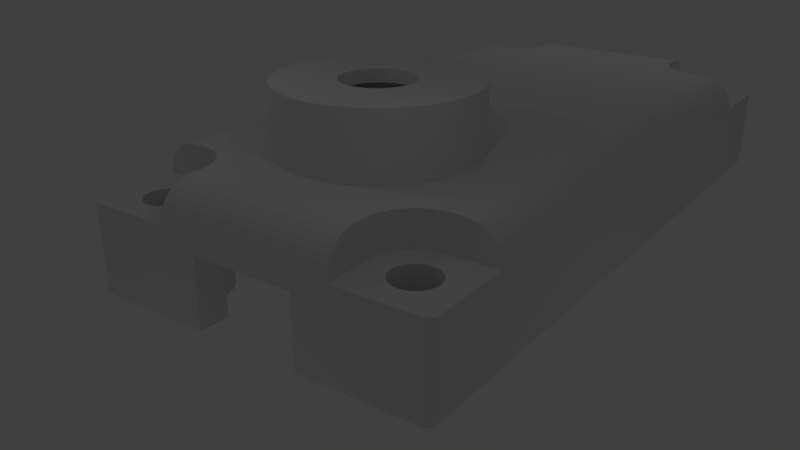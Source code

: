 # Source: Servo_Back_Plate_2.blend  (saved by Blender 2.78.0; exported with 4.5.12 LTS)
import bpy
from mathutils import Matrix  # noqa: F401  (used for matrix-valued properties, if any)

bpy.ops.wm.read_factory_settings(use_empty=True)
scene = bpy.context.scene
scene.name = 'Scene'

# ---- collections
col_collection_1 = bpy.data.collections.new('Collection 1'); scene.collection.children.link(col_collection_1)
col_collection_2 = bpy.data.collections.new('Collection 2'); scene.collection.children.link(col_collection_2)
col_collection_2.hide_render = True
col_collection_2.hide_viewport = True

# ---- world
world_world = bpy.data.worlds.new('World'); scene.world = world_world
world_world.color = (0.05088, 0.05088, 0.05088)
world_world.use_sun_shadow = False
world_world.sun_shadow_jitter_overblur = 0.0
world_world.cycles.sampling_method = 'MANUAL'

# ---- cameras
cam_camera_001 = bpy.data.cameras.new('Camera.001')
cam_camera_001.clip_end = 100.0
cam_camera_001.lens = 35.0
cam_camera_001.sensor_width = 32.0
cam_camera_001.sensor_height = 18.0
cam_camera_001.ortho_scale = 7.314
cam_camera_001.dof.focus_distance = 0.0
cam_camera_001.dof.aperture_fstop = 128.0
cam_camera = bpy.data.cameras.new('Camera')
cam_camera.clip_end = 100.0
cam_camera.lens = 35.0
cam_camera.sensor_width = 32.0
cam_camera.sensor_height = 18.0
cam_camera.ortho_scale = 7.314
cam_camera.dof.focus_distance = 0.0
cam_camera.dof.aperture_fstop = 128.0

# ---- lights
light_lamp_005 = bpy.data.lights.new('Lamp.005', 'POINT')
light_lamp_005.transmission_factor = 0.0
light_lamp_005.cutoff_distance = 30.0
light_lamp_005.energy = 100.0
light_lamp_005.shadow_buffer_clip_start = 1.001
light_lamp_005.shadow_soft_size = 0.1
light_lamp_005.shadow_maximum_resolution = 0.006
light_lamp_005.use_absolute_resolution = True
light_lamp_004 = bpy.data.lights.new('Lamp.004', 'POINT')
light_lamp_004.transmission_factor = 0.0
light_lamp_004.cutoff_distance = 30.0
light_lamp_004.energy = 100.0
light_lamp_004.shadow_buffer_clip_start = 1.001
light_lamp_004.shadow_soft_size = 0.1
light_lamp_004.shadow_maximum_resolution = 0.006
light_lamp_004.use_absolute_resolution = True
light_lamp_003 = bpy.data.lights.new('Lamp.003', 'POINT')
light_lamp_003.transmission_factor = 0.0
light_lamp_003.cutoff_distance = 30.0
light_lamp_003.energy = 100.0
light_lamp_003.shadow_buffer_clip_start = 1.001
light_lamp_003.shadow_soft_size = 0.1
light_lamp_003.shadow_maximum_resolution = 0.006
light_lamp_003.use_absolute_resolution = True
light_lamp_002 = bpy.data.lights.new('Lamp.002', 'POINT')
light_lamp_002.transmission_factor = 0.0
light_lamp_002.cutoff_distance = 30.0
light_lamp_002.energy = 100.0
light_lamp_002.shadow_buffer_clip_start = 1.001
light_lamp_002.shadow_soft_size = 0.1
light_lamp_002.shadow_maximum_resolution = 0.006
light_lamp_002.use_absolute_resolution = True
light_lamp_001 = bpy.data.lights.new('Lamp.001', 'POINT')
light_lamp_001.transmission_factor = 0.0
light_lamp_001.cutoff_distance = 30.0
light_lamp_001.energy = 100.0
light_lamp_001.shadow_buffer_clip_start = 1.001
light_lamp_001.shadow_soft_size = 0.1
light_lamp_001.shadow_maximum_resolution = 0.006
light_lamp_001.use_absolute_resolution = True
light_lamp = bpy.data.lights.new('Lamp', 'POINT')
light_lamp.transmission_factor = 0.0
light_lamp.cutoff_distance = 30.0
light_lamp.energy = 100.0
light_lamp.shadow_buffer_clip_start = 1.001
light_lamp.shadow_soft_size = 0.1
light_lamp.shadow_maximum_resolution = 0.006
light_lamp.use_absolute_resolution = True

# ---- meshes
me_tapa_servo = bpy.data.meshes.new('Tapa servo')
me_tapa_servo.from_pydata([(-14.72, 2.784e-15, 7.563), (-12.48, 3.867, 7.563), (-12.48, -3.867, 7.563), (-8.017, -3.867, 7.563), (-5.784, -8.963e-16, 7.563), (-8.017, 3.867, 7.563), (-8.229, -3.5, 5.205), (-12.27, -3.5, 5.205), (-14.29, 1.11e-15, 5.205), (-6.209, 2.22e-16, 5.205), (-8.229, 3.5, 5.205), (-12.27, 3.5, 5.205), (-14.29, 2.52e-15, 8.205), (-12.27, 3.5, 8.205), (-12.27, -3.5, 8.205), (-8.229, -3.5, 8.205), (-6.209, -8.112e-16, 8.205), (-8.229, 3.5, 8.205), (18.07, 6.412, 0.0), (18.36, 6.489, 0.0), (18.7, 4.707, 0.0), (18.63, 6.633, 0.0), (18.87, 1.546, 0.0), (18.7, 2.304, 0.0), (18.22, -4.617, 0.0), (18.03, -6.407, 0.0), (17.73, -4.605, 0.0), (17.73, 8.888, 0.0), (10.79, 8.965, 0.0), (10.0, 9.0, 0.0), (16.95, -6.837, 0.0), (16.78, -7.088, 0.0), (15.53, -7.098, 0.0), (-14.92, -6.986, 0.0), (-16.78, -7.088, 0.0), (-16.95, -6.837, 0.0), (8.427, -8.861, 0.0), (9.21, -8.965, 0.0), (-17.77, -8.893, 0.0), (11.57, 8.861, 0.0), (18.7, -4.707, 0.0), (19.0, -7.051, 0.0), (18.82, -6.806, 0.0), (18.59, -6.61, 0.0), (18.32, -6.474, 0.0), (14.96, -8.45, 0.0), (14.87, -8.019, 0.0), (16.69, -7.969, 0.0), (16.8, -8.249, 0.0), (16.98, -8.494, 0.0), (13.1, -8.45, 0.0), (-18.7, -4.707, 0.0), (-18.22, -4.616, 0.0), (-18.03, -6.407, 0.0), (-18.32, -6.474, 0.0), (-18.59, -6.61, 0.0), (-18.82, -6.806, 0.0), (-19.0, -7.051, 0.0), (18.07, -8.888, 0.0), (20.5, -9.75, 0.0), (20.46, -9.941, 0.0), (20.35, -10.1, 0.0), (20.19, -10.21, 0.0), (20.0, -10.25, 0.0), (17.77, -8.893, 0.0), (-20.0, 10.25, 0.0), (20.0, 10.25, 0.0), (18.03, 8.893, 0.0), (9.21, 8.965, 0.0), (-17.73, 8.888, 0.0), (-18.03, 8.893, 0.0), (-20.19, 10.21, 0.0), (-20.5, -9.75, 0.0), (-20.5, -3.0, 0.0), (-18.7, -3.0, 1.776e-15), (-19.11, -7.331, 0.0), (-19.15, -7.629, 0.0), (-19.12, -7.929, 0.0), (-19.02, -8.212, 0.0), (-18.85, -8.463, 0.0), (-18.63, -8.667, 0.0), (-18.36, -8.811, 0.0), (-18.07, -8.888, 0.0), (-20.0, -10.25, 0.0), (-20.19, -10.21, 0.0), (-20.35, -10.1, 0.0), (-20.46, -9.941, 0.0), (10.0, -9.0, 0.0), (-17.73, -6.412, 0.0), (-17.72, -4.605, 0.0), (-17.24, -4.673, 0.0), (-16.77, -4.819, 0.0), (-16.32, -5.039, 0.0), (-15.92, -5.326, 0.0), (-15.58, -5.675, 0.0), (-15.29, -6.074, 0.0), (-15.07, -6.515, 0.0), (-17.44, -6.489, 0.0), (-17.77, 6.407, 0.0), (-17.48, 6.474, 0.0), (-15.22, 6.188, 0.0), (-15.47, 5.808, 0.0), (-15.77, 5.469, 0.0), (-16.11, 5.177, 0.0), (-16.5, 4.94, 0.0), (-16.92, 4.763, 0.0), (-17.35, 4.649, 0.0), (-18.7, 4.707, 0.0), (-19.12, 7.371, 0.0), (-19.02, 7.088, 0.0), (-18.85, 6.837, 0.0), (-18.63, 6.633, 0.0), (-18.36, 6.489, 0.0), (-18.07, 6.412, 0.0), (-20.5, 9.75, 0.0), (-18.32, 8.826, 0.0), (-18.59, 8.69, 0.0), (-18.82, 8.494, 0.0), (-19.0, 8.249, 0.0), (-19.11, 7.969, 0.0), (-19.15, 7.671, 0.0), (-18.7, 3.0, 1.599e-14), (-20.5, 3.0, 0.0), (-20.46, 9.941, 0.0), (-20.35, 10.1, 0.0), (-16.98, -8.494, 0.0), (-16.8, -8.249, 0.0), (-14.96, -8.45, 0.0), (-4.3, -8.45, 0.0), (-2.5, -8.45, 0.0), (6.902, -8.45, 0.0), (7.655, -8.689, 0.0), (-17.21, -8.69, 0.0), (16.17, 6.554, 0.0), (15.53, 7.098, 0.0), (16.8, 7.051, 0.0), (16.98, 6.806, 0.0), (17.21, 6.61, 0.0), (17.48, 6.474, 0.0), (16.75, 5.954, 0.0), (18.36, -8.811, 0.0), (18.63, -8.667, 0.0), (18.85, -8.463, 0.0), (19.02, -8.212, 0.0), (19.12, -7.929, 0.0), (19.15, -7.629, 0.0), (19.11, -7.331, 0.0), (18.7, -2.304, 0.0), (18.87, -1.546, 0.0), (18.97, -0.7758, 0.0), (19.0, 0.0, 0.0), (18.97, 0.7758, 0.0), (18.85, 6.837, 0.0), (19.02, 7.088, 0.0), (19.12, 7.371, 0.0), (19.15, 7.671, 0.0), (20.5, 9.75, 0.0), (19.11, 7.969, 0.0), (19.0, 8.249, 0.0), (18.82, 8.494, 0.0), (18.59, 8.69, 0.0), (18.32, 8.826, 0.0), (20.19, 10.21, 0.0), (20.35, 10.1, 0.0), (20.46, 9.941, 0.0), (16.75, -5.954, 0.0), (17.27, -5.302, 0.0), (17.73, -6.412, 0.0), (17.73, 4.605, 0.0), (18.22, 4.617, 0.0), (17.27, 5.302, 0.0), (17.77, 6.407, 0.0), (-17.8, 4.602, 0.0), (-18.26, 4.621, 0.0), (17.17, -6.633, 0.0), (16.17, -6.554, 0.0), (17.44, -6.489, 0.0), (16.65, -7.671, 0.0), (14.85, -7.581, 0.0), (16.68, -7.371, 0.0), (10.79, -8.965, 0.0), (11.57, -8.861, 0.0), (17.48, -8.826, 0.0), (12.34, -8.689, 0.0), (17.21, -8.69, 0.0), (-16.68, 7.929, 0.0), (-16.78, 8.212, 0.0), (-14.87, 7.992, 0.0), (-16.95, 8.463, 0.0), (-14.96, 8.45, 0.0), (-17.17, 8.667, 0.0), (-4.3, 8.45, 0.0), (-16.8, 7.051, 0.0), (-16.69, 7.331, 0.0), (-14.91, 7.062, 0.0), (-16.65, 7.629, 0.0), (-14.85, 7.526, 0.0), (-17.21, 6.61, 0.0), (-16.98, 6.806, 0.0), (-15.03, 6.613, 0.0), (8.427, 8.861, 0.0), (7.655, 8.689, 0.0), (-17.44, 8.811, 0.0), (6.902, 8.45, 0.0), (-2.5, 8.45, 0.0), (-17.17, -6.633, 0.0), (-16.69, -7.969, 0.0), (-16.65, -7.671, 0.0), (-14.87, -7.966, 0.0), (-16.68, -7.371, 0.0), (-14.86, -7.473, 0.0), (-17.48, -8.826, 0.0), (17.17, 8.667, 0.0), (12.34, 8.689, 0.0), (17.44, 8.811, 0.0), (14.96, 8.45, 0.0), (13.1, 8.45, 0.0), (16.95, 8.463, 0.0), (16.68, 7.929, 0.0), (14.87, 8.019, 0.0), (16.78, 8.212, 0.0), (16.69, 7.331, 0.0), (14.85, 7.581, 0.0), (16.65, 7.629, 0.0), (15.0, -4.756, 4.0), (15.22, -4.163, 4.3), (15.4, -4.401, 4.0), (15.7, -3.842, 4.3), (15.85, -4.102, 4.0), (16.21, -3.586, 4.3), (16.33, -3.863, 4.0), (16.76, -3.401, 4.3), (16.84, -3.69, 4.0), (17.32, -3.288, 4.3), (17.36, -3.585, 4.0), (17.9, -3.25, 4.3), (17.9, -3.55, 4.0), (14.78, -4.544, 4.3), (14.64, -5.161, 4.0), (14.4, -4.978, 4.3), (14.34, -5.608, 4.0), (14.08, -5.459, 4.3), (14.11, -6.091, 4.0), (13.83, -5.976, 4.3), (13.94, -6.601, 4.0), (13.65, -6.523, 4.3), (13.83, -7.128, 4.0), (13.54, -7.089, 4.3), (13.8, -7.664, 4.0), (13.5, -7.665, 4.3), (17.9, -4.312, 3.238), (17.9, -4.35, 3.2), (17.88, -4.35, 3.2), (17.88, 4.35, 3.2), (17.9, 4.35, 3.2), (17.9, 4.312, 3.238), (17.31, 3.289, 4.3), (16.74, 3.407, 4.3), (16.84, 3.69, 4.0), (16.18, 3.6, 4.3), (16.33, 3.863, 4.0), (15.66, 3.866, 4.3), (15.85, 4.102, 4.0), (15.17, 4.199, 4.3), (15.4, 4.401, 4.0), (14.73, 4.594, 4.3), (15.0, 4.756, 4.0), (14.35, 5.044, 4.3), (14.64, 5.161, 4.0), (14.34, 5.608, 4.0), (13.8, 6.042, 4.3), (13.63, 6.569, 4.3), (13.94, 6.601, 4.0), (14.11, 6.091, 4.0), (13.83, 7.128, 4.0), (14.04, 5.541, 4.3), (17.36, 3.585, 4.0), (17.9, 3.55, 4.0), (17.9, 3.25, 4.3), (13.53, 7.112, 4.3), (13.5, 7.665, 4.3), (13.8, 7.664, 4.0), (13.5, -8.45, 4.3), (13.8, -8.158, 4.0), (14.6, -8.45, 3.2), (14.2, -7.958, 3.597), (14.6, -7.736, 3.2), (18.7, -4.35, 3.2), (18.7, -4.707, 3.2), (18.22, -4.617, 3.2), (17.73, -4.605, 3.2), (14.85, -7.581, 3.2), (14.87, -8.019, 3.2), (14.96, -8.45, 3.2), (18.1, 3.933, 3.617), (18.7, 4.35, 3.2), (18.7, 3.25, 4.3), (18.27, 3.55, 4.0), (18.7, -3.25, 4.3), (18.27, -3.55, 4.0), (18.1, -3.933, 3.617), (14.6, 7.736, 3.2), (14.2, 7.958, 3.597), (14.6, 8.45, 3.2), (13.8, 8.158, 4.0), (13.5, 8.45, 4.3), (14.85, 7.581, 3.2), (14.87, 8.019, 3.2), (14.96, 8.45, 3.2), (18.7, 4.707, 3.2), (18.22, 4.617, 3.2), (17.73, 4.605, 3.2), (13.5, -8.45, 5.0), (13.1, -8.45, 4.0), (10.0, -8.45, 4.0), (6.902, -8.45, 4.0), (-2.132e-14, -8.45, 5.0), (-2.5, -8.45, 5.0), (18.7, -3.25, 5.0), (18.7, -2.304, 4.0), (18.7, 2.304, 4.0), (18.7, 3.25, 5.0), (13.5, 8.45, 5.0), (13.1, 8.45, 4.0), (0.0, 8.45, 5.0), (-2.5, 8.45, 5.0), (6.902, 8.45, 4.0), (10.0, 8.45, 4.0), (17.91, -4.288, 4.0), (14.53, -7.779, 4.0), (15.22, -7.334, 4.0), (15.86, -6.829, 4.0), (16.46, -6.266, 4.0), (17.0, -5.652, 4.0), (17.49, -4.991, 4.0), (10.0, -9.0, 4.0), (9.21, -8.965, 4.0), (8.427, -8.861, 4.0), (7.655, -8.689, 4.0), (10.79, -8.965, 4.0), (11.57, -8.861, 4.0), (12.34, -8.689, 4.0), (18.87, -1.546, 4.0), (18.97, -0.7758, 4.0), (19.0, 0.0, 4.0), (17.91, 4.288, 4.0), (17.0, 5.652, 4.0), (16.46, 6.266, 4.0), (15.86, 6.829, 4.0), (15.22, 7.334, 4.0), (14.53, 7.779, 4.0), (17.49, 4.991, 4.0), (18.97, 0.7758, 4.0), (18.87, 1.546, 4.0), (10.0, 9.0, 4.0), (10.79, 8.965, 4.0), (11.57, 8.861, 4.0), (12.34, 8.689, 4.0), (9.21, 8.965, 4.0), (8.427, 8.861, 4.0), (7.655, 8.689, 4.0), (-14.46, -3.535, 10.69), (-14.02, -4.001, 10.69), (-13.53, -4.412, 10.69), (-13.0, -4.763, 10.69), (-12.43, -5.05, 10.69), (-11.83, -5.269, 10.69), (-14.85, -3.022, 10.69), (-11.21, -5.416, 10.69), (-10.57, -5.491, 10.69), (-9.93, -5.491, 10.69), (-9.295, -5.416, 10.69), (-8.673, -5.269, 10.69), (-8.072, -5.05, 10.69), (-7.5, -4.763, 10.69), (-6.966, -4.412, 10.69), (-6.476, -4.001, 10.69), (-6.037, -3.535, 10.69), (-5.655, -3.022, 10.69), (-5.335, -2.468, 10.69), (-5.082, -1.881, 10.69), (-4.898, -1.268, 10.69), (-4.787, -0.6385, 10.69), (-4.75, 0.0, 10.69), (-14.46, 3.535, 10.69), (-14.85, 3.022, 10.69), (-11.83, 5.269, 10.69), (-12.43, 5.05, 10.69), (-13.0, 4.763, 10.69), (-13.53, 4.412, 10.69), (-14.02, 4.001, 10.69), (-8.072, 5.05, 10.69), (-8.673, 5.269, 10.69), (-9.295, 5.416, 10.69), (-9.93, 5.491, 10.69), (-10.57, 5.491, 10.69), (-11.21, 5.416, 10.69), (-5.655, 3.022, 10.69), (-6.037, 3.535, 10.69), (-6.476, 4.001, 10.69), (-6.966, 4.412, 10.69), (-7.5, 4.763, 10.69), (-15.16, 2.468, 10.69), (-15.42, 1.881, 10.69), (-15.6, 1.268, 10.69), (-15.71, 0.6385, 10.69), (-15.75, 3.116e-15, 10.69), (-15.71, -0.6385, 10.69), (-15.6, -1.268, 10.69), (-15.42, -1.881, 10.69), (-15.16, -2.468, 10.69), (-4.787, 0.6385, 10.69), (-4.898, 1.268, 10.69), (-5.082, 1.881, 10.69), (-5.335, 2.468, 10.69), (-12.43, 5.05, 7.0), (-17.12, 5.171, 7.0), (-17.5, 5.08, 7.0), (17.9, -5.05, 7.0), (18.5, -5.05, 7.0), (-7.5, -4.763, 7.0), (-8.072, -5.05, 7.0), (-8.673, -5.269, 7.0), (17.45, -5.09, 7.0), (-17.9, -5.05, 7.0), (-17.45, -5.09, 7.0), (-11.83, -5.269, 7.0), (-12.43, -5.05, 7.0), (-13.0, -4.763, 7.0), (-18.5, -5.05, 7.0), (-17.9, 5.05, 7.0), (-18.5, 5.05, 7.0), (-13.0, 4.763, 7.0), (-10.57, -5.491, 7.0), (-11.21, -5.416, 7.0), (-16.6, -5.4, 7.0), (-16.23, -5.661, 7.0), (-15.91, -5.982, 7.0), (-15.65, -6.355, 7.0), (-15.45, -6.767, 7.0), (-15.34, -7.206, 7.0), (-15.3, -7.659, 7.0), (-15.3, -8.25, 7.0), (15.3, -8.25, 7.0), (-9.93, -5.491, 7.0), (15.3, -7.659, 7.0), (15.34, -7.206, 7.0), (15.45, -6.767, 7.0), (15.65, -6.355, 7.0), (15.91, -5.982, 7.0), (16.23, -5.661, 7.0), (16.6, -5.4, 7.0), (-9.295, -5.416, 7.0), (-10.57, 5.491, 7.0), (-9.93, 5.491, 7.0), (15.3, 8.25, 7.0), (-15.3, 8.25, 7.0), (-15.3, 7.659, 7.0), (-15.34, 7.224, 7.0), (-15.44, 6.802, 7.0), (-15.62, 6.403, 7.0), (-15.83, 6.07, 7.0), (-16.1, 5.774, 7.0), (-16.41, 5.522, 7.0), (-16.75, 5.319, 7.0), (-11.21, 5.416, 7.0), (-9.295, 5.416, 7.0), (16.75, 5.319, 7.0), (16.41, 5.522, 7.0), (16.1, 5.774, 7.0), (15.83, 6.07, 7.0), (15.62, 6.403, 7.0), (15.44, 6.802, 7.0), (15.34, 7.224, 7.0), (15.3, 7.659, 7.0), (-13.53, -4.412, 7.0), (-14.02, -4.001, 7.0), (-14.46, -3.535, 7.0), (-14.85, -3.022, 7.0), (-15.16, -2.468, 7.0), (-15.42, -1.881, 7.0), (-15.6, -1.268, 7.0), (-15.71, -0.6385, 7.0), (-15.75, 3.116e-15, 7.0), (-15.71, 0.6385, 7.0), (-15.6, 1.268, 7.0), (-15.42, 1.881, 7.0), (-15.16, 2.468, 7.0), (-14.85, 3.022, 7.0), (-14.46, 3.535, 7.0), (-14.02, 4.001, 7.0), (-13.53, 4.412, 7.0), (18.5, 5.05, 7.0), (17.9, 5.05, 7.0), (-7.5, 4.763, 7.0), (-6.966, 4.412, 7.0), (-6.476, 4.001, 7.0), (-6.037, 3.535, 7.0), (-5.655, 3.022, 7.0), (-5.335, 2.468, 7.0), (-5.082, 1.881, 7.0), (-4.898, 1.268, 7.0), (-4.787, 0.6385, 7.0), (-4.75, 0.0, 7.0), (-4.787, -0.6385, 7.0), (-4.898, -1.268, 7.0), (-5.082, -1.881, 7.0), (-5.335, -2.468, 7.0), (-5.655, -3.022, 7.0), (-6.037, -3.535, 7.0), (-6.476, -4.001, 7.0), (-6.966, -4.412, 7.0), (-8.072, 5.05, 7.0), (17.5, 5.08, 7.0), (17.12, 5.171, 7.0), (-11.83, 5.269, 7.0), (-17.01, -5.207, 7.0), (-8.673, 5.269, 7.0), (17.01, -5.207, 7.0), (-2.5, 8.25, 5.2), (-2.5, -8.25, 5.2), (-2.5, 8.423, 5.1), (-2.5, 8.35, 5.173), (-2.5, -8.423, 5.1), (-2.5, -8.35, 5.173), (-4.3, -8.25, 5.2), (-4.3, 8.25, 5.2), (-4.3, -8.45, 5.0), (-4.3, -8.423, 5.1), (-4.3, -8.35, 5.173), (-4.3, 8.45, 5.0), (-4.3, 8.423, 5.1), (-4.3, 8.35, 5.173), (13.5, -8.423, 5.1), (13.5, -8.35, 5.173), (13.5, -8.25, 5.2), (-13.5, -8.25, 5.2), (-13.5, -8.35, 5.173), (-13.5, -8.423, 5.1), (-13.5, -8.45, 5.0), (13.5, 8.25, 5.2), (13.5, 8.35, 5.173), (13.5, 8.423, 5.1), (-13.5, 8.35, 5.173), (-13.5, 8.25, 5.2), (-13.5, 8.423, 5.1), (-13.5, 8.45, 5.0), (13.5, 7.665, 5.2), (13.5, -7.665, 5.2), (15.22, -4.163, 5.2), (15.66, 3.866, 5.2), (15.7, -3.842, 5.2), (16.18, 3.6, 5.2), (16.21, -3.586, 5.2), (16.74, 3.407, 5.2), (16.76, -3.401, 5.2), (17.31, 3.289, 5.2), (17.32, -3.288, 5.2), (17.9, 3.25, 5.2), (17.9, -3.25, 5.2), (18.5, 3.25, 5.2), (18.5, -3.25, 5.2), (15.17, 4.199, 5.2), (14.78, -4.544, 5.2), (14.73, 4.594, 5.2), (14.4, -4.978, 5.2), (14.35, 5.044, 5.2), (14.08, -5.459, 5.2), (14.04, 5.541, 5.2), (13.83, -5.976, 5.2), (13.8, 6.042, 5.2), (13.65, -6.523, 5.2), (13.63, 6.569, 5.2), (13.54, -7.089, 5.2), (13.53, 7.112, 5.2), (-13.5, -7.665, 5.2), (-13.5, 7.665, 5.2), (-14.78, -4.544, 5.2), (-14.35, 5.044, 5.2), (-14.4, -4.978, 5.2), (-14.04, 5.541, 5.2), (-14.08, -5.459, 5.2), (-13.8, 6.042, 5.2), (-13.83, -5.976, 5.2), (-13.63, 6.569, 5.2), (-13.65, -6.523, 5.2), (-13.53, 7.112, 5.2), (-13.54, -7.089, 5.2), (-14.73, 4.594, 5.2), (-15.22, -4.163, 5.2), (-15.17, 4.199, 5.2), (-15.7, -3.842, 5.2), (-15.66, 3.866, 5.2), (-16.21, -3.586, 5.2), (-16.18, 3.6, 5.2), (-16.76, -3.401, 5.2), (-16.74, 3.407, 5.2), (-17.32, -3.288, 5.2), (-17.31, 3.289, 5.2), (-17.9, -3.25, 5.2), (-17.9, 3.25, 5.2), (-18.5, -3.25, 5.2), (-18.5, 3.25, 5.2), (-14.96, -8.45, 3.2), (-14.6, -8.45, 3.2), (-13.5, -8.45, 4.3), (-13.5, 8.45, 4.3), (-14.6, 8.45, 3.2), (-14.96, 8.45, 3.2), (-20.5, 3.0, 4.0), (-20.5, 5.05, 5.0), (-20.5, -5.05, 5.0), (-20.5, -3.0, 4.0), (-20.5, -7.65, 5.0), (-20.5, -9.75, 5.0), (-20.5, 7.65, 5.0), (-20.5, 9.75, 5.0), (-18.7, -3.0, 4.0), (-18.7, -3.25, 5.0), (-18.7, -3.25, 4.3), (-18.7, -4.35, 3.2), (-18.7, -4.707, 3.2), (-18.7, 4.35, 3.2), (-18.7, 3.25, 4.3), (-18.7, 3.25, 5.0), (-18.7, 3.0, 4.0), (-18.7, 4.707, 3.2), (-14.87, -7.966, 3.2), (-14.63, -7.191, 3.2), (-14.6, -7.662, 3.2), (-14.73, -6.729, 3.2), (-14.86, -7.473, 3.2), (-14.89, -6.287, 3.2), (-14.92, -6.986, 3.2), (-15.12, -5.872, 3.2), (-15.07, -6.515, 3.2), (-15.4, -5.494, 3.2), (-15.29, -6.074, 3.2), (-15.73, -5.16, 3.2), (-15.58, -5.675, 3.2), (-16.11, -4.876, 3.2), (-15.92, -5.326, 3.2), (-16.53, -4.65, 3.2), (-16.32, -5.039, 3.2), (-16.97, -4.484, 3.2), (-16.77, -4.819, 3.2), (-17.43, -4.384, 3.2), (-17.24, -4.673, 3.2), (-17.9, -4.35, 3.2), (-17.72, -4.605, 3.2), (-18.22, -4.616, 3.2), (-13.5, -7.665, 4.3), (-13.54, -7.089, 4.3), (-13.65, -6.523, 4.3), (-13.83, -5.976, 4.3), (-14.08, -5.459, 4.3), (-14.4, -4.978, 4.3), (-14.78, -4.544, 4.3), (-15.22, -4.163, 4.3), (-15.7, -3.842, 4.3), (-16.21, -3.586, 4.3), (-16.76, -3.401, 4.3), (-17.32, -3.288, 4.3), (-17.9, -3.25, 4.3), (-18.67, -3.25, 5.1), (-18.6, -3.25, 5.173), (-17.4, 4.389, 3.2), (-17.31, 3.289, 4.3), (-17.9, 4.35, 3.2), (-17.9, 3.25, 4.3), (-14.35, 5.044, 4.3), (-14.73, 4.594, 4.3), (-15.28, 5.645, 3.2), (-15.17, 4.199, 4.3), (-15.61, 5.269, 3.2), (-15.66, 3.866, 4.3), (-16.0, 4.949, 3.2), (-16.18, 3.6, 4.3), (-16.44, 4.691, 3.2), (-16.74, 3.407, 4.3), (-16.91, 4.503, 3.2), (-15.0, 6.068, 3.2), (-14.83, 6.444, 3.2), (-13.8, 6.042, 4.3), (-14.04, 5.541, 4.3), (-14.7, 6.839, 3.2), (-13.63, 6.569, 4.3), (-14.62, 7.247, 3.2), (-13.53, 7.112, 4.3), (-14.6, 7.662, 3.2), (-13.5, 7.665, 4.3), (-14.87, 7.992, 3.2), (-14.85, 7.526, 3.2), (-15.77, 5.469, 3.2), (-16.11, 5.177, 3.2), (-15.47, 5.808, 3.2), (-15.22, 6.188, 3.2), (-15.03, 6.613, 3.2), (-14.91, 7.062, 3.2), (-16.5, 4.94, 3.2), (-16.92, 4.763, 3.2), (-17.35, 4.649, 3.2), (-17.8, 4.602, 3.2), (-18.26, 4.621, 3.2), (-18.6, 3.25, 5.173), (-18.67, 3.25, 5.1), (18.67, -3.25, 5.1), (18.6, -3.25, 5.173), (18.67, 3.25, 5.1), (18.6, 3.25, 5.173), (20.5, 9.75, 5.0), (20.46, 9.941, 5.0), (20.35, 10.1, 5.0), (20.19, 10.21, 5.0), (20.0, 10.25, 5.0), (15.3, 10.25, 5.0), (15.3, 10.21, 5.39), (15.3, 10.1, 5.765), (15.3, 9.913, 6.111), (15.3, 9.664, 6.414), (15.3, 9.361, 6.663), (15.3, 9.015, 6.848), (15.3, 8.64, 6.962), (15.3, 7.659, 5.0), (15.3, -8.64, 6.962), (15.3, -9.015, 6.848), (15.3, -9.361, 6.663), (15.3, -9.664, 6.414), (15.3, -9.913, 6.111), (15.3, -10.1, 5.765), (15.3, -10.21, 5.39), (15.3, -10.25, 5.0), (15.3, -7.659, 5.0), (-20.46, 9.941, 5.0), (-20.35, 10.1, 5.0), (-20.19, 10.21, 5.0), (-20.0, 10.25, 5.0), (-15.3, 10.25, 5.0), (-15.3, 7.659, 5.0), (-15.3, 8.64, 6.962), (-15.3, 9.015, 6.848), (-15.3, 9.361, 6.663), (-15.3, 9.664, 6.414), (-15.3, 9.913, 6.111), (-15.3, 10.1, 5.765), (-15.3, 10.21, 5.39), (-15.3, -7.659, 5.0), (-15.3, -10.25, 5.0), (-15.3, -10.21, 5.39), (-15.3, -10.1, 5.765), (-15.3, -9.913, 6.111), (-15.3, -9.664, 6.414), (-15.3, -9.361, 6.663), (-15.3, -9.015, 6.848), (-15.3, -8.64, 6.962), (20.0, -10.25, 5.0), (17.9, -10.25, 5.0), (2.132e-14, -10.25, 5.0), (-17.9, -10.25, 5.0), (-20.0, -10.25, 5.0), (0.0, 10.25, 5.0), (-17.9, 10.25, 5.0), (17.9, 10.25, 5.0), (20.5, 7.65, 5.0), (20.5, 5.05, 5.0), (20.5, -5.05, 5.0), (20.5, -7.65, 5.0), (20.5, -9.75, 5.0), (19.15, 7.671, 5.0), (19.12, 7.371, 5.0), (19.02, 7.088, 5.0), (18.85, 6.837, 5.0), (18.63, 6.633, 5.0), (17.77, 6.407, 5.0), (15.62, 6.403, 5.0), (15.83, 6.07, 5.0), (16.1, 5.774, 5.0), (16.41, 5.522, 5.0), (16.75, 5.319, 5.0), (17.12, 5.171, 5.0), (17.5, 5.08, 5.0), (17.9, 5.05, 5.0), (18.07, 6.412, 5.0), (15.44, 6.802, 5.0), (17.48, 6.474, 5.0), (17.21, 6.61, 5.0), (16.98, 6.806, 5.0), (16.8, 7.051, 5.0), (15.34, 7.224, 5.0), (16.65, 7.629, 5.0), (16.68, 7.929, 5.0), (16.78, 8.212, 5.0), (16.95, 8.463, 5.0), (17.17, 8.667, 5.0), (17.44, 8.811, 5.0), (17.73, 8.888, 5.0), (18.03, 8.893, 5.0), (18.36, 6.489, 5.0), (18.32, 8.826, 5.0), (18.59, 8.69, 5.0), (18.82, 8.494, 5.0), (19.0, 8.249, 5.0), (19.11, 7.969, 5.0), (16.69, 7.331, 5.0), (20.19, -10.21, 5.0), (20.35, -10.1, 5.0), (20.46, -9.941, 5.0), (19.15, -7.629, 5.0), (19.12, -7.929, 5.0), (19.02, -8.212, 5.0), (18.85, -8.463, 5.0), (18.63, -8.667, 5.0), (18.07, -8.888, 5.0), (17.77, -8.893, 5.0), (17.48, -8.826, 5.0), (17.21, -8.69, 5.0), (16.98, -8.494, 5.0), (16.8, -8.249, 5.0), (16.69, -7.969, 5.0), (16.65, -7.671, 5.0), (16.68, -7.371, 5.0), (15.34, -7.206, 5.0), (17.9, -5.05, 5.0), (17.45, -5.09, 5.0), (17.01, -5.207, 5.0), (16.6, -5.4, 5.0), (16.23, -5.661, 5.0), (15.91, -5.982, 5.0), (15.65, -6.355, 5.0), (17.73, -6.412, 5.0), (18.03, -6.407, 5.0), (15.45, -6.767, 5.0), (16.95, -6.837, 5.0), (17.17, -6.633, 5.0), (17.44, -6.489, 5.0), (18.36, -8.811, 5.0), (18.32, -6.474, 5.0), (18.59, -6.61, 5.0), (18.82, -6.806, 5.0), (19.0, -7.051, 5.0), (19.11, -7.331, 5.0), (16.78, -7.088, 5.0), (18.89, 5.05, 6.962), (19.27, 5.05, 6.848), (19.61, 5.05, 6.663), (19.91, 5.05, 6.414), (20.16, 5.05, 6.111), (20.35, 5.05, 5.765), (20.46, 5.05, 5.39), (20.46, -5.05, 5.39), (20.35, -5.05, 5.765), (20.16, -5.05, 6.111), (19.91, -5.05, 6.414), (19.61, -5.05, 6.663), (19.27, -5.05, 6.848), (18.89, -5.05, 6.962), (-17.21, 6.61, 5.0), (-17.48, 6.474, 5.0), (-15.44, 6.802, 5.0), (-17.9, 5.05, 5.0), (-17.77, 6.407, 5.0), (-18.07, 6.412, 5.0), (-18.36, 6.489, 5.0), (-18.63, 6.633, 5.0), (-18.85, 6.837, 5.0), (-19.02, 7.088, 5.0), (-19.12, 7.371, 5.0), (-19.15, 7.671, 5.0), (-19.11, 7.969, 5.0), (-19.0, 8.249, 5.0), (-18.82, 8.494, 5.0), (-18.59, 8.69, 5.0), (-18.32, 8.826, 5.0), (-18.03, 8.893, 5.0), (-17.5, 5.08, 5.0), (-17.12, 5.171, 5.0), (-16.75, 5.319, 5.0), (-16.41, 5.522, 5.0), (-16.1, 5.774, 5.0), (-15.83, 6.07, 5.0), (-15.62, 6.403, 5.0), (-17.73, 8.888, 5.0), (-17.44, 8.811, 5.0), (-17.17, 8.667, 5.0), (-16.95, 8.463, 5.0), (-16.78, 8.212, 5.0), (-16.68, 7.929, 5.0), (-16.65, 7.629, 5.0), (-16.98, 6.806, 5.0), (-15.34, 7.224, 5.0), (-16.8, 7.051, 5.0), (-16.69, 7.331, 5.0), (-20.46, -9.941, 5.0), (-20.35, -10.1, 5.0), (-20.19, -10.21, 5.0), (-18.07, -8.888, 5.0), (-18.36, -8.811, 5.0), (-18.63, -8.667, 5.0), (-18.85, -8.463, 5.0), (-19.02, -8.212, 5.0), (-19.12, -7.929, 5.0), (-19.15, -7.629, 5.0), (-19.11, -7.331, 5.0), (-19.0, -7.051, 5.0), (-18.82, -6.806, 5.0), (-18.59, -6.61, 5.0), (-18.32, -6.474, 5.0), (-18.03, -6.407, 5.0), (-17.9, -5.05, 5.0), (-15.34, -7.206, 5.0), (-16.68, -7.371, 5.0), (-16.65, -7.671, 5.0), (-16.69, -7.969, 5.0), (-16.8, -8.249, 5.0), (-16.98, -8.494, 5.0), (-17.21, -8.69, 5.0), (-17.48, -8.826, 5.0), (-17.77, -8.893, 5.0), (-17.73, -6.412, 5.0), (-15.65, -6.355, 5.0), (-15.91, -5.982, 5.0), (-16.23, -5.661, 5.0), (-16.6, -5.4, 5.0), (-17.01, -5.207, 5.0), (-17.45, -5.09, 5.0), (-17.44, -6.489, 5.0), (-17.17, -6.633, 5.0), (-16.95, -6.837, 5.0), (-15.45, -6.767, 5.0), (-16.78, -7.088, 5.0), (-18.89, -5.05, 6.962), (-19.27, -5.05, 6.848), (-19.61, -5.05, 6.663), (-19.91, -5.05, 6.414), (-20.16, -5.05, 6.111), (-20.35, -5.05, 5.765), (-20.46, -5.05, 5.39), (-20.46, 5.05, 5.39), (-20.35, 5.05, 5.765), (-20.16, 5.05, 6.111), (-19.91, 5.05, 6.414), (-19.61, 5.05, 6.663), (-19.27, 5.05, 6.848), (-18.89, 5.05, 6.962), (-8.017, -3.867, 5.202), (-12.48, -3.867, 5.202), (-14.72, 1.227e-15, 5.202), (-5.784, 2.454e-16, 5.202), (-8.017, 3.867, 5.202), (-12.48, 3.867, 5.202), (-14.72, 2.784e-15, 9.953), (-12.48, 3.867, 9.953), (-12.48, -3.867, 9.953), (-8.017, -3.867, 9.953), (-5.784, -8.963e-16, 9.953), (-8.017, 3.867, 9.953), (-14.2, 0.893, 5.2), (-14.38, 0.5872, 5.2), (-14.72, 1.674e-15, 5.2), (-14.57, 0.2541, 5.2), (-12.48, 3.867, 5.2), (-13.5, 2.106, 5.2), (-13.51, 2.082, 5.2), (-13.53, 2.047, 5.2), (-13.58, 1.974, 5.2), (-13.64, 1.864, 5.2), (-13.71, 1.741, 5.2), (-13.81, 1.561, 5.2), (-13.92, 1.382, 5.2), (-14.06, 1.141, 5.2), (-12.48, -3.867, 5.2), (-13.5, -2.106, 5.2), (-13.52, -2.065, 5.2), (-13.53, -2.045, 5.2), (-13.61, -1.918, 5.2), (-13.64, -1.859, 5.2), (-13.76, -1.65, 5.2), (-13.82, -1.55, 5.2), (-13.98, -1.27, 5.2), (-14.07, -1.124, 5.2), (-14.26, -0.7916, 5.2), (-14.38, -0.5773, 5.2), (-14.59, -0.2176, 5.2), (-11.3, 3.867, 5.2), (-8.017, -3.867, 5.2), (-11.06, 3.867, 5.2), (-8.017, 3.867, 5.2), (-5.784, -8.244e-17, 5.2), (-7.426, -2.843, 5.2), (-7.369, -2.745, 5.2), (-8.548, -1.104, 10.69), (-8.548, -1.104, 9.953), (-8.548, -1.104, 8.205), (-10.25, 2.085, 10.69), (-10.25, 2.085, 9.953), (-10.25, 2.085, 8.205), (-10.65, 2.045, 10.69), (-10.65, 2.045, 9.953), (-10.65, 2.045, 8.205), (-10.86, 1.984, 8.205), (-11.04, 1.929, 10.69), (-11.04, 1.929, 9.953), (-11.04, 1.929, 8.205), (-12.15, -0.7499, 10.69), (-12.15, -0.7499, 9.953), (-12.15, -0.7499, 8.205), (-11.96, -1.104, 10.69), (-11.96, -1.104, 9.953), (-11.96, -1.104, 8.205), (-12.26, -0.3653, 10.69), (-12.26, -0.3653, 9.953), (-12.26, -0.3653, 8.205), (-11.7, -1.415, 10.69), (-11.7, -1.415, 9.953), (-11.7, -1.415, 8.205), (-10.65, -1.976, 10.69), (-10.65, -1.976, 9.953), (-10.65, -1.976, 8.205), (-10.25, -2.015, 10.69), (-10.25, -2.015, 9.953), (-10.25, -2.015, 8.205), (-11.04, -1.859, 10.69), (-11.04, -1.859, 9.953), (-11.04, -1.859, 8.205), (-8.242, 0.4346, 10.69), (-8.242, 0.4346, 9.953), (-8.242, 0.4346, 8.205), (-9.114, 1.739, 10.69), (-9.114, 1.739, 9.953), (-9.114, 1.739, 8.205), (-8.203, 0.03464, 10.69), (-8.203, 0.03464, 9.953), (-8.203, 0.03464, 8.205), (-8.359, 0.8191, 10.69), (-8.359, 0.8191, 9.953), (-8.359, 0.8191, 8.205), (-9.853, -1.976, 10.69), (-9.853, -1.976, 9.953), (-9.853, -1.976, 8.205), (-11.7, 1.484, 10.69), (-11.7, 1.484, 9.953), (-11.7, 1.484, 8.205), (-11.66, 1.52, 8.205), (-11.39, 1.739, 10.69), (-11.39, 1.739, 9.953), (-11.39, 1.739, 8.205), (-11.96, 1.174, 10.69), (-11.96, 1.174, 9.953), (-11.96, 1.174, 8.205), (-8.242, -0.3653, 10.69), (-8.242, -0.3653, 9.953), (-8.242, -0.3653, 8.205), (-9.114, -1.67, 10.69), (-9.114, -1.67, 9.953), (-9.114, -1.67, 8.205), (-8.803, -1.415, 10.69), (-8.803, -1.415, 9.953), (-8.803, -1.415, 8.205), (-8.359, -0.7499, 10.69), (-8.359, -0.7499, 9.953), (-8.359, -0.7499, 8.205), (-12.3, 0.03464, 10.69), (-12.3, 0.03464, 9.953), (-12.3, 0.03464, 8.205), (-11.39, -1.67, 10.69), (-11.39, -1.67, 9.953), (-11.39, -1.67, 8.205), (-12.26, 0.4346, 10.69), (-12.26, 0.4346, 9.953), (-12.26, 0.4346, 8.205), (-8.803, 1.484, 10.69), (-8.803, 1.484, 9.953), (-8.803, 1.484, 8.205), (-9.468, -1.859, 10.69), (-9.468, -1.859, 9.953), (-9.468, -1.859, 8.205), (-8.548, 1.174, 10.69), (-8.548, 1.174, 9.953), (-8.548, 1.174, 8.205), (-12.15, 0.8191, 10.69), (-12.15, 0.8191, 9.953), (-12.15, 0.8191, 8.205), (-9.468, 1.929, 10.69), (-9.468, 1.929, 9.953), (-9.468, 1.929, 8.205), (-9.853, 2.045, 10.69), (-9.853, 2.045, 9.953), (-9.853, 2.045, 8.205)], [], [(7, 8, 12, 14), (6, 7, 14, 15), (16, 14, 12, 1042, 1041, 1048, 1081, 1069, 1063, 1011, 1005, 1008, 1014, 1066, 1023, 1017, 1020, 1038, 1075, 1054, 1057, 992, 1060, 1051, 1032, 1026, 1035, 1078, 1072, 1029, 1084, 1087, 995, 998, 999, 17), (10, 9, 16, 17), (11, 10, 17, 13), (8, 11, 13, 12), (13, 17, 999, 1002, 1045, 1042, 12), (14, 16, 15), (9, 6, 15, 16), (18, 19, 20), (19, 21, 20), (22, 23, 20), (24, 25, 26), (27, 28, 29), (30, 31, 32), (33, 34, 35), (36, 37, 38), (27, 39, 28), (40, 41, 42), (40, 42, 43), (40, 43, 44), (40, 44, 25), (40, 25, 24), (45, 46, 47), (45, 47, 48), (45, 48, 49), (45, 49, 50), (51, 52, 53), (51, 53, 54), (51, 54, 55), (51, 55, 56), (51, 56, 57), (58, 59, 60), (58, 60, 61), (58, 61, 62), (58, 62, 63), (58, 63, 64), (65, 66, 67), (65, 67, 27), (65, 27, 29), (65, 29, 68), (65, 68, 69), (65, 69, 70), (65, 70, 71), (72, 73, 74), (72, 74, 51), (72, 51, 57), (72, 57, 75), (72, 75, 76), (72, 76, 77), (72, 77, 78), (72, 78, 79), (72, 79, 80), (72, 80, 81), (72, 81, 82), (72, 82, 83), (72, 83, 84), (72, 84, 85), (72, 85, 86), (83, 82, 38), (83, 38, 37), (83, 37, 87), (83, 87, 64), (83, 64, 63), (88, 53, 52), (88, 52, 89), (88, 89, 90), (88, 90, 91), (88, 91, 92), (88, 92, 93), (88, 93, 94), (88, 94, 95), (88, 95, 96), (88, 96, 97), (98, 99, 100), (98, 100, 101), (98, 101, 102), (98, 102, 103), (98, 103, 104), (98, 104, 105), (98, 105, 106), (107, 108, 109), (107, 109, 110), (107, 110, 111), (107, 111, 112), (107, 112, 113), (114, 70, 115), (114, 115, 116), (114, 116, 117), (114, 117, 118), (114, 118, 119), (114, 119, 120), (114, 120, 108), (114, 108, 107), (114, 107, 121), (114, 121, 122), (70, 114, 123), (70, 123, 124), (70, 124, 71), (125, 126, 127), (125, 127, 128), (125, 128, 129), (125, 129, 130), (125, 130, 131), (125, 131, 132), (133, 134, 135), (133, 135, 136), (133, 136, 137), (133, 137, 138), (133, 138, 139), (59, 58, 140), (59, 140, 141), (59, 141, 142), (59, 142, 143), (59, 143, 144), (59, 144, 145), (59, 145, 146), (59, 146, 41), (59, 41, 40), (59, 40, 147), (59, 147, 148), (59, 148, 149), (59, 149, 150), (59, 150, 151), (59, 151, 22), (59, 22, 20), (59, 20, 21), (59, 21, 152), (59, 152, 153), (59, 153, 154), (59, 154, 155), (156, 59, 155), (156, 155, 157), (156, 157, 158), (156, 158, 159), (156, 159, 160), (156, 160, 161), (156, 161, 67), (67, 66, 162), (67, 162, 163), (67, 163, 164), (67, 164, 156), (165, 166, 167), (167, 166, 26), (167, 26, 25), (168, 20, 169), (20, 168, 18), (18, 168, 170), (18, 170, 171), (171, 170, 139), (171, 139, 138), (106, 172, 98), (98, 172, 113), (172, 173, 113), (113, 173, 107), (30, 32, 174), (174, 32, 175), (174, 175, 176), (176, 175, 165), (176, 165, 167), (177, 178, 179), (179, 178, 32), (179, 32, 31), (46, 178, 47), (47, 178, 177), (87, 180, 64), (64, 180, 181), (64, 181, 182), (182, 181, 183), (182, 183, 184), (184, 183, 50), (184, 50, 49), (185, 186, 187), (187, 186, 188), (187, 188, 189), (189, 188, 190), (189, 190, 191), (192, 193, 194), (194, 193, 195), (194, 195, 196), (196, 195, 185), (196, 185, 187), (197, 198, 199), (199, 198, 192), (199, 192, 194), (197, 199, 99), (99, 199, 100), (68, 200, 69), (69, 200, 201), (69, 201, 202), (202, 201, 190), (190, 201, 203), (190, 203, 204), (190, 204, 191), (191, 204, 129), (191, 129, 128), (35, 205, 33), (33, 205, 97), (33, 97, 96), (206, 207, 208), (208, 207, 209), (208, 209, 210), (210, 209, 34), (210, 34, 33), (206, 208, 126), (126, 208, 127), (38, 211, 36), (36, 211, 132), (36, 132, 131), (212, 213, 214), (214, 213, 39), (214, 39, 27), (215, 216, 217), (217, 216, 213), (217, 213, 212), (218, 219, 220), (220, 219, 215), (220, 215, 217), (135, 134, 221), (221, 134, 222), (221, 222, 223), (223, 222, 219), (223, 219, 218), (224, 225, 226), (226, 225, 227), (226, 227, 228), (228, 227, 229), (228, 229, 230), (230, 229, 231), (230, 231, 232), (232, 231, 233), (232, 233, 234), (234, 233, 235), (234, 235, 236), (225, 224, 237), (237, 224, 238), (237, 238, 239), (239, 238, 240), (239, 240, 241), (241, 240, 242), (241, 242, 243), (243, 242, 244), (243, 244, 245), (245, 244, 246), (245, 246, 247), (247, 246, 248), (247, 248, 249), (250, 251, 252), (253, 254, 255), (256, 257, 258), (257, 259, 260), (258, 257, 260), (259, 261, 262), (260, 259, 262), (261, 263, 264), (262, 261, 264), (263, 265, 266), (264, 263, 266), (265, 267, 268), (266, 265, 268), (268, 267, 269), (270, 271, 272), (273, 270, 272), (272, 271, 274), (275, 270, 273), (275, 273, 269), (275, 269, 267), (258, 276, 256), (256, 276, 277), (256, 277, 278), (271, 279, 274), (274, 279, 280), (274, 280, 281), (249, 248, 282), (282, 248, 283), (282, 283, 284), (284, 283, 285), (284, 285, 286), (287, 288, 251), (251, 288, 289), (251, 289, 252), (252, 289, 290), (286, 291, 284), (284, 291, 292), (284, 292, 293), (255, 254, 294), (294, 254, 295), (294, 295, 296), (294, 296, 297), (297, 296, 278), (297, 278, 277), (298, 236, 235), (236, 298, 299), (299, 298, 287), (299, 287, 300), (300, 287, 251), (300, 251, 250), (301, 302, 303), (303, 302, 304), (303, 304, 305), (305, 304, 281), (305, 281, 280), (306, 301, 307), (307, 301, 303), (307, 303, 308), (309, 295, 310), (310, 295, 254), (310, 254, 311), (311, 254, 253), (312, 282, 50), (312, 50, 313), (312, 313, 314), (312, 314, 315), (312, 315, 316), (129, 317, 130), (130, 317, 316), (130, 316, 315), (293, 45, 284), (284, 45, 50), (284, 50, 282), (26, 290, 24), (24, 290, 289), (24, 289, 40), (40, 289, 288), (45, 293, 46), (46, 293, 292), (46, 292, 178), (178, 292, 291), (147, 40, 288), (147, 288, 287), (147, 287, 298), (147, 298, 318), (147, 318, 319), (319, 318, 320), (320, 318, 321), (320, 321, 23), (23, 321, 296), (23, 296, 295), (295, 309, 23), (23, 309, 20), (20, 309, 169), (169, 309, 310), (169, 310, 168), (168, 310, 311), (222, 306, 219), (219, 306, 307), (219, 307, 215), (215, 307, 308), (305, 322, 216), (322, 323, 216), (324, 325, 204), (324, 204, 203), (324, 203, 326), (324, 326, 327), (324, 327, 323), (324, 323, 322), (215, 308, 216), (216, 308, 303), (216, 303, 305), (328, 300, 250), (329, 285, 283), (32, 330, 331), (331, 175, 32), (175, 331, 332), (332, 165, 175), (333, 165, 332), (166, 165, 333), (334, 166, 333), (300, 328, 299), (285, 329, 286), (286, 329, 330), (286, 330, 291), (291, 330, 32), (291, 32, 178), (250, 252, 328), (328, 252, 290), (328, 290, 334), (334, 290, 26), (334, 26, 166), (335, 37, 336), (336, 37, 36), (336, 36, 337), (337, 36, 131), (337, 131, 338), (338, 131, 130), (338, 130, 315), (37, 335, 87), (87, 335, 339), (87, 339, 180), (180, 339, 340), (180, 340, 181), (181, 340, 341), (181, 341, 183), (183, 341, 313), (183, 313, 50), (342, 147, 319), (147, 342, 148), (148, 342, 343), (148, 343, 149), (149, 343, 344), (149, 344, 150), (294, 345, 255), (345, 294, 297), (346, 139, 170), (139, 346, 347), (347, 133, 139), (348, 133, 347), (134, 133, 348), (349, 134, 348), (302, 350, 304), (351, 346, 170), (351, 170, 168), (351, 168, 311), (351, 311, 253), (351, 253, 255), (351, 255, 345), (302, 301, 350), (350, 301, 306), (350, 306, 349), (349, 306, 222), (349, 222, 134), (352, 150, 344), (150, 352, 151), (151, 352, 353), (151, 353, 22), (22, 353, 320), (22, 320, 23), (354, 28, 355), (355, 28, 39), (355, 39, 356), (356, 39, 213), (356, 213, 357), (357, 213, 216), (357, 216, 323), (28, 354, 29), (29, 354, 358), (29, 358, 68), (68, 358, 359), (68, 359, 200), (200, 359, 360), (200, 360, 201), (201, 360, 326), (201, 326, 203), (314, 313, 341), (314, 341, 340), (314, 340, 339), (314, 339, 335), (314, 335, 315), (315, 335, 336), (315, 336, 338), (338, 336, 337), (327, 354, 355), (327, 355, 356), (327, 356, 357), (327, 357, 323), (326, 360, 359), (326, 359, 358), (326, 358, 354), (326, 354, 327), (277, 345, 297), (304, 350, 268), (304, 268, 269), (304, 269, 273), (304, 273, 272), (304, 272, 274), (304, 274, 281), (345, 277, 351), (351, 277, 276), (351, 276, 346), (346, 276, 258), (346, 258, 347), (347, 258, 260), (347, 260, 348), (348, 260, 262), (348, 262, 349), (349, 262, 264), (349, 264, 350), (350, 264, 266), (350, 266, 268), (319, 320, 342), (342, 320, 353), (342, 353, 343), (343, 353, 352), (343, 352, 344), (299, 328, 236), (283, 248, 246), (283, 246, 244), (283, 244, 242), (283, 242, 240), (283, 240, 238), (283, 238, 329), (236, 328, 234), (234, 328, 334), (234, 334, 232), (232, 334, 333), (232, 333, 230), (230, 333, 332), (230, 332, 228), (228, 332, 331), (228, 331, 226), (226, 331, 330), (226, 330, 224), (224, 330, 329), (224, 329, 238), (415, 416, 417), (418, 419, 420), (418, 420, 421), (418, 421, 422), (418, 422, 423), (424, 425, 426), (424, 426, 427), (424, 427, 428), (424, 428, 429), (430, 431, 432), (430, 432, 415), (430, 415, 417), (433, 434, 435), (433, 435, 436), (433, 436, 437), (433, 437, 438), (433, 438, 439), (433, 439, 440), (433, 440, 441), (433, 441, 442), (433, 442, 443), (433, 443, 444), (444, 443, 445), (444, 445, 446), (444, 446, 447), (444, 447, 448), (444, 448, 449), (444, 449, 450), (444, 450, 451), (444, 451, 452), (453, 454, 455), (453, 455, 456), (453, 456, 457), (453, 457, 458), (453, 458, 459), (453, 459, 460), (453, 460, 461), (453, 461, 462), (453, 462, 463), (453, 463, 464), (453, 464, 465), (454, 466, 467), (454, 467, 468), (454, 468, 469), (454, 469, 470), (454, 470, 471), (454, 471, 472), (454, 472, 473), (454, 473, 474), (454, 474, 455), (429, 428, 475), (429, 475, 476), (429, 476, 477), (429, 477, 478), (429, 478, 479), (429, 479, 480), (429, 480, 481), (429, 481, 482), (429, 482, 483), (429, 483, 484), (429, 484, 485), (429, 485, 486), (431, 429, 486), (431, 486, 487), (431, 487, 488), (431, 488, 489), (431, 489, 490), (431, 490, 491), (431, 491, 432), (419, 492, 493), (419, 493, 494), (419, 494, 495), (419, 495, 496), (419, 496, 497), (419, 497, 498), (419, 498, 499), (419, 499, 500), (419, 500, 501), (419, 501, 502), (419, 502, 503), (419, 503, 504), (419, 504, 505), (419, 505, 506), (419, 506, 507), (419, 507, 508), (419, 508, 509), (419, 509, 510), (419, 510, 511), (419, 511, 420), (494, 493, 512), (512, 493, 513), (512, 513, 514), (416, 415, 464), (464, 415, 515), (464, 515, 465), (435, 434, 516), (516, 434, 426), (516, 426, 425), (512, 514, 517), (517, 514, 467), (517, 467, 466), (452, 451, 422), (422, 451, 518), (422, 518, 423), (503, 383, 504), (504, 383, 382), (504, 382, 505), (505, 382, 381), (505, 381, 506), (506, 381, 380), (506, 380, 507), (507, 380, 379), (507, 379, 508), (508, 379, 378), (508, 378, 509), (509, 378, 377), (509, 377, 510), (510, 377, 376), (510, 376, 511), (511, 376, 375), (511, 375, 420), (420, 375, 374), (420, 374, 421), (421, 374, 373), (421, 373, 422), (422, 373, 372), (422, 372, 452), (452, 372, 371), (452, 371, 444), (444, 371, 370), (444, 370, 433), (433, 370, 369), (433, 369, 434), (434, 369, 368), (434, 368, 426), (426, 368, 366), (426, 366, 427), (427, 366, 365), (427, 365, 428), (428, 365, 364), (428, 364, 475), (475, 364, 363), (475, 363, 476), (476, 363, 362), (476, 362, 477), (477, 362, 361), (477, 361, 478), (478, 361, 367), (478, 367, 479), (479, 367, 410), (479, 410, 480), (480, 410, 409), (480, 409, 481), (481, 409, 408), (481, 408, 482), (482, 408, 407), (482, 407, 483), (483, 407, 406), (483, 406, 484), (484, 406, 405), (484, 405, 485), (485, 405, 404), (485, 404, 486), (486, 404, 403), (486, 403, 487), (487, 403, 402), (487, 402, 488), (488, 402, 385), (488, 385, 489), (489, 385, 384), (489, 384, 490), (490, 384, 390), (490, 390, 491), (491, 390, 389), (491, 389, 432), (432, 389, 388), (432, 388, 415), (415, 388, 387), (415, 387, 515), (515, 387, 386), (515, 386, 465), (465, 386, 396), (465, 396, 453), (453, 396, 395), (453, 395, 454), (454, 395, 394), (454, 394, 466), (466, 394, 393), (466, 393, 517), (517, 393, 392), (517, 392, 512), (512, 392, 391), (512, 391, 494), (494, 391, 401), (494, 401, 495), (495, 401, 400), (495, 400, 496), (496, 400, 399), (496, 399, 497), (497, 399, 398), (497, 398, 498), (498, 398, 397), (498, 397, 499), (499, 397, 414), (499, 414, 500), (500, 414, 413), (500, 413, 501), (501, 413, 412), (501, 412, 502), (502, 412, 411), (502, 411, 503), (503, 411, 383), (519, 520, 129), (519, 129, 204), (519, 204, 325), (519, 325, 521), (519, 521, 522), (317, 129, 523), (523, 129, 520), (523, 520, 524), (525, 526, 191), (525, 191, 128), (525, 128, 527), (525, 527, 528), (525, 528, 529), (530, 191, 531), (531, 191, 526), (531, 526, 532), (316, 533, 312), (534, 520, 535), (520, 534, 524), (524, 534, 533), (524, 533, 523), (523, 533, 316), (523, 316, 317), (529, 536, 525), (536, 529, 537), (537, 529, 528), (537, 528, 538), (538, 528, 527), (538, 527, 539), (324, 521, 325), (522, 540, 519), (540, 522, 541), (541, 522, 521), (541, 521, 542), (542, 521, 324), (542, 324, 322), (543, 526, 544), (526, 543, 532), (532, 543, 545), (532, 545, 531), (531, 545, 546), (531, 546, 530), (519, 540, 547), (519, 547, 548), (519, 548, 535), (519, 535, 520), (549, 550, 551), (551, 550, 552), (551, 552, 553), (553, 552, 554), (553, 554, 555), (555, 554, 556), (555, 556, 557), (557, 556, 558), (557, 558, 559), (559, 558, 560), (559, 560, 561), (550, 549, 562), (562, 549, 563), (562, 563, 564), (564, 563, 565), (564, 565, 566), (566, 565, 567), (566, 567, 568), (568, 567, 569), (568, 569, 570), (570, 569, 571), (570, 571, 572), (572, 571, 573), (572, 573, 574), (574, 573, 548), (574, 548, 547), (525, 536, 575), (525, 575, 971, 970, 984, 988), (525, 988, 989), (525, 989, 987, 986, 985, 544, 526), (577, 982, 981, 579), (579, 981, 980), (579, 980, 979, 581), (581, 979, 978), (581, 978, 977, 583), (583, 977, 976), (583, 976, 975, 585), (585, 975, 974), (585, 974, 973, 587), (587, 973, 972), (587, 972, 971, 575), (578, 959, 958, 982, 577, 588), (588, 577, 589), (588, 589, 590), (590, 589, 591), (590, 591, 592), (592, 591, 593), (592, 593, 594), (594, 593, 595), (594, 595, 596), (596, 595, 597), (596, 597, 598), (598, 597, 599), (598, 599, 600), (600, 599, 601), (600, 601, 602), (128, 127, 603), (128, 603, 604), (128, 604, 605), (128, 605, 539), (128, 539, 527), (530, 546, 191), (191, 546, 606), (191, 606, 607), (607, 608, 191), (191, 608, 189), (609, 610, 122), (611, 610, 609), (611, 609, 612), (611, 612, 73), (611, 73, 613), (613, 73, 614), (614, 73, 72), (122, 610, 114), (114, 610, 615), (114, 615, 616), (74, 617, 618), (74, 618, 619), (74, 619, 620), (74, 620, 621), (74, 621, 51), (622, 623, 121), (121, 623, 624), (121, 624, 625), (625, 624, 618), (625, 618, 617), (622, 121, 626), (626, 121, 107), (73, 612, 74), (74, 612, 617), (612, 609, 617), (617, 609, 625), (609, 122, 625), (625, 122, 121), (603, 627, 628), (603, 628, 629), (603, 629, 604), (628, 627, 630), (630, 627, 631), (630, 631, 632), (632, 631, 633), (632, 633, 634), (634, 633, 635), (634, 635, 636), (636, 635, 637), (636, 637, 638), (638, 637, 639), (638, 639, 640), (640, 639, 641), (640, 641, 642), (642, 641, 643), (642, 643, 644), (644, 643, 645), (644, 645, 646), (646, 645, 647), (646, 647, 648), (648, 647, 649), (648, 649, 620), (620, 649, 650), (620, 650, 621), (536, 537, 538), (536, 538, 539), (536, 539, 605), (536, 605, 651), (536, 651, 575), (575, 651, 587), (587, 651, 652), (587, 652, 585), (585, 652, 653), (585, 653, 583), (583, 653, 654), (583, 654, 581), (581, 654, 655), (581, 655, 579), (579, 655, 656), (579, 656, 577), (577, 656, 657), (577, 657, 589), (589, 657, 658), (589, 658, 591), (591, 658, 659), (591, 659, 593), (593, 659, 660), (593, 660, 595), (595, 660, 661), (595, 661, 597), (597, 661, 662), (597, 662, 599), (599, 662, 663), (664, 665, 601), (663, 619, 599), (599, 619, 601), (619, 618, 601), (601, 618, 664), (620, 619, 648), (648, 619, 663), (604, 629, 605), (605, 629, 651), (663, 662, 648), (662, 646, 648), (662, 661, 646), (661, 660, 644), (646, 661, 644), (660, 659, 642), (644, 660, 642), (659, 658, 640), (642, 659, 640), (658, 657, 638), (640, 658, 638), (657, 656, 636), (638, 657, 636), (656, 655, 634), (636, 656, 634), (655, 654, 632), (634, 655, 632), (654, 653, 630), (632, 654, 630), (630, 653, 628), (653, 652, 628), (628, 652, 651), (628, 651, 629), (666, 667, 668), (667, 669, 668), (670, 671, 672), (671, 673, 674), (672, 671, 674), (673, 675, 676), (674, 673, 676), (675, 677, 678), (676, 675, 678), (677, 679, 680), (678, 677, 680), (679, 667, 666), (680, 679, 666), (681, 682, 683), (681, 683, 684), (681, 684, 670), (681, 670, 672), (685, 683, 682), (683, 685, 686), (686, 685, 687), (686, 687, 688), (688, 687, 689), (688, 689, 690), (607, 691, 608), (607, 692, 691), (693, 676, 694), (607, 689, 692), (692, 689, 687), (692, 687, 682), (682, 687, 685), (676, 693, 674), (674, 693, 695), (674, 695, 672), (672, 695, 696), (672, 696, 681), (681, 696, 697), (681, 697, 682), (682, 697, 698), (682, 698, 692), (694, 676, 699), (699, 676, 678), (699, 678, 700), (700, 678, 680), (700, 680, 701), (701, 680, 666), (701, 666, 702), (702, 666, 668), (702, 668, 703), (703, 668, 622), (703, 622, 626), (602, 704, 705), (669, 600, 623), (623, 600, 602), (623, 602, 624), (624, 602, 705), (600, 669, 598), (598, 669, 667), (598, 667, 596), (596, 667, 679), (596, 679, 594), (594, 679, 677), (594, 677, 592), (592, 677, 675), (592, 675, 590), (590, 675, 673), (590, 673, 588), (588, 673, 671), (588, 671, 578), (578, 671, 670), (578, 670, 580), (580, 670, 684), (580, 684, 582), (582, 684, 683), (582, 683, 584), (584, 683, 686), (584, 686, 586), (586, 686, 688), (586, 688, 576), (576, 688, 690), (606, 546, 545), (576, 690, 544), (544, 690, 606), (544, 606, 543), (543, 606, 545), (623, 622, 669), (669, 622, 668), (690, 689, 606), (606, 689, 607), (706, 318, 298), (559, 561, 235), (235, 561, 298), (561, 707, 298), (298, 707, 706), (249, 548, 247), (247, 548, 573), (247, 573, 245), (245, 573, 571), (245, 571, 243), (243, 571, 569), (243, 569, 241), (241, 569, 567), (241, 567, 239), (239, 567, 565), (239, 565, 237), (237, 565, 563), (237, 563, 225), (225, 563, 549), (225, 549, 227), (227, 549, 551), (227, 551, 229), (229, 551, 553), (229, 553, 231), (231, 553, 555), (231, 555, 233), (233, 555, 557), (233, 557, 235), (235, 557, 559), (535, 548, 249), (535, 249, 282), (535, 282, 312), (535, 312, 533), (535, 533, 534), (275, 568, 270), (270, 568, 570), (270, 570, 271), (271, 570, 572), (271, 572, 279), (279, 572, 574), (279, 574, 280), (280, 574, 547), (278, 558, 256), (256, 558, 556), (256, 556, 257), (257, 556, 554), (257, 554, 259), (259, 554, 552), (259, 552, 261), (261, 552, 550), (261, 550, 263), (263, 550, 562), (263, 562, 265), (265, 562, 564), (265, 564, 267), (267, 564, 566), (267, 566, 275), (275, 566, 568), (296, 321, 708), (558, 278, 560), (560, 278, 296), (560, 296, 709), (709, 296, 708), (542, 322, 305), (547, 540, 280), (280, 540, 305), (540, 541, 305), (305, 541, 542), (603, 127, 627), (627, 127, 208), (627, 208, 631), (631, 208, 210), (631, 210, 633), (633, 210, 33), (633, 33, 635), (635, 33, 96), (635, 96, 637), (637, 96, 95), (637, 95, 639), (639, 95, 94), (639, 94, 641), (641, 94, 93), (641, 93, 643), (643, 93, 92), (643, 92, 645), (645, 92, 91), (645, 91, 647), (647, 91, 90), (647, 90, 649), (649, 90, 89), (649, 89, 650), (650, 89, 52), (650, 52, 621), (621, 52, 51), (696, 100, 697), (697, 100, 199), (697, 199, 698), (698, 199, 194), (698, 194, 692), (692, 194, 196), (692, 196, 691), (691, 196, 187), (691, 187, 608), (608, 187, 189), (626, 107, 703), (703, 107, 173), (703, 173, 702), (702, 173, 172), (702, 172, 701), (701, 172, 106), (701, 106, 700), (700, 106, 105), (700, 105, 699), (699, 105, 104), (699, 104, 694), (694, 104, 103), (694, 103, 693), (693, 103, 102), (693, 102, 695), (695, 102, 101), (695, 101, 696), (696, 101, 100), (706, 321, 318), (321, 706, 708), (708, 706, 707), (708, 707, 709), (709, 707, 561), (709, 561, 560), (705, 618, 624), (618, 705, 664), (664, 705, 704), (664, 704, 665), (665, 704, 602), (665, 602, 601), (710, 156, 711), (711, 156, 164), (711, 164, 712), (712, 164, 163), (712, 163, 713), (713, 163, 162), (713, 162, 714), (714, 162, 66), (715, 716, 717), (715, 717, 718), (715, 718, 719), (715, 719, 720), (715, 720, 721), (715, 721, 722), (715, 722, 455), (715, 455, 474), (715, 474, 723), (443, 724, 725), (443, 725, 726), (443, 726, 727), (443, 727, 728), (443, 728, 729), (443, 729, 730), (443, 730, 731), (443, 731, 732), (443, 732, 445), (114, 616, 123), (123, 616, 733), (123, 733, 124), (124, 733, 734), (124, 734, 71), (71, 734, 735), (71, 735, 65), (65, 735, 736), (737, 738, 457), (737, 457, 456), (737, 456, 739), (737, 739, 740), (737, 740, 741), (737, 741, 742), (737, 742, 743), (737, 743, 744), (737, 744, 745), (442, 441, 746), (442, 746, 747), (442, 747, 748), (442, 748, 749), (442, 749, 750), (442, 750, 751), (442, 751, 752), (442, 752, 753), (442, 753, 754), (63, 755, 756), (63, 756, 731), (63, 731, 757), (63, 757, 747), (63, 747, 758), (63, 758, 759), (63, 759, 83), (731, 730, 757), (443, 442, 724), (724, 442, 754), (724, 754, 725), (725, 754, 753), (725, 753, 726), (726, 753, 752), (726, 752, 727), (727, 752, 751), (727, 751, 728), (728, 751, 750), (728, 750, 729), (729, 750, 749), (729, 749, 730), (730, 749, 748), (730, 748, 757), (757, 748, 747), (737, 745, 760), (456, 455, 739), (739, 455, 722), (739, 722, 740), (740, 722, 721), (740, 721, 741), (741, 721, 720), (741, 720, 742), (742, 720, 719), (742, 719, 743), (743, 719, 718), (743, 718, 744), (744, 718, 717), (744, 717, 745), (745, 717, 716), (745, 716, 760), (760, 716, 715), (65, 736, 761), (65, 761, 737), (65, 737, 760), (65, 760, 715), (65, 715, 762), (65, 762, 714), (65, 714, 66), (156, 710, 763), (156, 763, 764), (156, 764, 765), (156, 765, 766), (156, 766, 767), (156, 767, 59), (763, 710, 768), (763, 768, 769), (763, 769, 770), (763, 770, 771), (763, 771, 772), (773, 774, 775), (773, 775, 776), (773, 776, 777), (773, 777, 778), (773, 778, 779), (773, 779, 780), (773, 780, 781), (773, 781, 764), (773, 764, 782), (783, 774, 773), (783, 773, 784), (783, 784, 785), (783, 785, 786), (783, 786, 787), (783, 787, 788), (715, 723, 789), (715, 789, 790), (715, 790, 791), (715, 791, 792), (715, 792, 793), (715, 793, 794), (715, 794, 795), (715, 795, 796), (715, 796, 762), (764, 763, 772), (764, 772, 797), (764, 797, 782), (710, 796, 798), (710, 798, 799), (710, 799, 800), (710, 800, 801), (710, 801, 802), (710, 802, 768), (762, 796, 710), (762, 710, 711), (762, 711, 712), (762, 712, 713), (762, 713, 714), (787, 803, 788), (788, 803, 789), (788, 789, 723), (755, 63, 804), (804, 63, 62), (804, 62, 805), (805, 62, 61), (805, 61, 806), (806, 61, 60), (806, 60, 767), (767, 60, 59), (766, 765, 807), (766, 807, 808), (766, 808, 809), (766, 809, 810), (766, 810, 811), (756, 755, 812), (756, 812, 813), (756, 813, 814), (756, 814, 815), (756, 815, 732), (756, 732, 731), (812, 755, 804), (812, 804, 805), (812, 805, 806), (812, 806, 767), (732, 815, 816), (732, 816, 817), (732, 817, 818), (732, 818, 819), (732, 819, 820), (732, 820, 821), (822, 823, 824), (822, 824, 825), (822, 825, 826), (822, 826, 827), (822, 827, 828), (822, 828, 829), (822, 829, 830), (828, 831, 832), (828, 832, 833), (828, 833, 834), (828, 834, 829), (767, 766, 811), (767, 811, 835), (767, 835, 812), (765, 822, 830), (765, 830, 836), (765, 836, 837), (765, 837, 838), (765, 838, 839), (765, 839, 840), (765, 840, 807), (820, 841, 821), (821, 841, 832), (821, 832, 831), (827, 448, 828), (828, 448, 447), (828, 447, 831), (831, 447, 446), (831, 446, 821), (821, 446, 445), (821, 445, 732), (448, 827, 449), (449, 827, 826), (449, 826, 450), (450, 826, 825), (450, 825, 451), (451, 825, 824), (451, 824, 518), (518, 824, 823), (518, 823, 423), (423, 823, 822), (423, 822, 418), (783, 471, 774), (471, 783, 472), (472, 783, 788), (472, 788, 473), (473, 788, 723), (473, 723, 474), (778, 514, 779), (779, 514, 513), (779, 513, 780), (780, 513, 493), (780, 493, 781), (514, 778, 467), (467, 778, 777), (467, 777, 468), (468, 777, 776), (468, 776, 469), (469, 776, 775), (469, 775, 470), (470, 775, 774), (470, 774, 471), (493, 492, 842), (493, 842, 843), (493, 843, 844), (493, 844, 845), (493, 845, 846), (493, 846, 847), (493, 847, 848), (493, 848, 764), (493, 764, 781), (765, 764, 849), (849, 764, 848), (849, 848, 850), (850, 848, 847), (850, 847, 851), (851, 847, 846), (851, 846, 852), (852, 846, 845), (852, 845, 853), (853, 845, 844), (853, 844, 854), (854, 844, 843), (854, 843, 855), (855, 843, 842), (855, 842, 419), (419, 842, 492), (212, 792, 217), (217, 792, 791), (217, 791, 220), (220, 791, 790), (220, 790, 218), (218, 790, 789), (218, 789, 223), (223, 789, 803), (223, 803, 221), (221, 803, 787), (221, 787, 135), (792, 212, 793), (793, 212, 214), (793, 214, 794), (794, 214, 27), (794, 27, 795), (795, 27, 67), (795, 67, 796), (796, 67, 161), (796, 161, 798), (798, 161, 160), (798, 160, 799), (799, 160, 159), (799, 159, 800), (800, 159, 158), (800, 158, 801), (21, 771, 152), (152, 771, 770), (152, 770, 153), (153, 770, 769), (153, 769, 154), (154, 769, 768), (154, 768, 155), (155, 768, 802), (155, 802, 157), (157, 802, 801), (157, 801, 158), (771, 21, 772), (772, 21, 19), (772, 19, 797), (797, 19, 18), (797, 18, 782), (782, 18, 171), (782, 171, 773), (773, 171, 138), (773, 138, 784), (784, 138, 137), (784, 137, 785), (785, 137, 136), (785, 136, 786), (786, 136, 135), (786, 135, 787), (174, 832, 30), (30, 832, 841), (30, 841, 31), (31, 841, 820), (31, 820, 179), (179, 820, 819), (179, 819, 177), (177, 819, 818), (177, 818, 47), (47, 818, 817), (47, 817, 48), (832, 174, 833), (833, 174, 176), (833, 176, 834), (834, 176, 167), (834, 167, 829), (829, 167, 25), (829, 25, 830), (830, 25, 44), (830, 44, 836), (836, 44, 43), (836, 43, 837), (837, 43, 42), (837, 42, 838), (838, 42, 41), (838, 41, 839), (141, 810, 142), (142, 810, 809), (142, 809, 143), (143, 809, 808), (143, 808, 144), (144, 808, 807), (144, 807, 145), (145, 807, 840), (145, 840, 146), (146, 840, 839), (146, 839, 41), (810, 141, 811), (811, 141, 140), (811, 140, 835), (835, 140, 58), (835, 58, 812), (812, 58, 64), (812, 64, 813), (813, 64, 182), (813, 182, 814), (814, 182, 184), (814, 184, 815), (815, 184, 49), (815, 49, 816), (816, 49, 48), (816, 48, 817), (418, 822, 765), (418, 765, 849), (418, 849, 850), (418, 850, 851), (418, 851, 852), (418, 852, 853), (418, 853, 854), (418, 854, 855), (418, 855, 419), (856, 857, 858), (859, 860, 861), (859, 861, 862), (859, 862, 863), (859, 863, 615), (859, 615, 610), (615, 863, 864), (615, 864, 865), (615, 865, 866), (615, 866, 867), (616, 615, 867), (616, 867, 868), (616, 868, 869), (616, 869, 870), (616, 870, 871), (616, 871, 872), (616, 872, 873), (616, 873, 761), (761, 736, 735), (761, 735, 734), (761, 734, 733), (761, 733, 616), (860, 859, 874), (860, 874, 875), (860, 875, 876), (860, 876, 877), (860, 877, 878), (860, 878, 879), (860, 879, 880), (860, 880, 858), (860, 858, 857), (737, 761, 873), (737, 873, 881), (737, 881, 882), (737, 882, 883), (737, 883, 884), (737, 884, 885), (737, 885, 886), (737, 886, 887), (737, 887, 738), (856, 858, 888), (888, 858, 889), (888, 889, 890), (890, 889, 891), (891, 889, 738), (891, 738, 887), (614, 892, 893), (614, 893, 894), (614, 894, 759), (614, 759, 895), (614, 895, 896), (614, 896, 897), (614, 897, 613), (613, 897, 898), (613, 898, 899), (613, 899, 900), (613, 900, 901), (611, 613, 901), (611, 901, 902), (611, 902, 903), (611, 903, 904), (611, 904, 905), (611, 905, 906), (611, 906, 907), (611, 907, 908), (746, 909, 910), (746, 910, 911), (746, 911, 912), (746, 912, 913), (746, 913, 914), (746, 914, 915), (747, 746, 915), (747, 915, 916), (747, 916, 917), (747, 917, 758), (908, 907, 918), (908, 918, 919), (908, 919, 920), (908, 920, 921), (908, 921, 922), (908, 922, 923), (908, 923, 924), (919, 918, 925), (919, 925, 926), (919, 926, 927), (919, 927, 928), (758, 917, 759), (759, 917, 895), (910, 909, 929), (929, 909, 928), (929, 928, 927), (83, 759, 84), (84, 759, 894), (84, 894, 85), (85, 894, 893), (85, 893, 86), (86, 893, 892), (86, 892, 72), (72, 892, 614), (437, 919, 438), (438, 919, 928), (438, 928, 439), (439, 928, 909), (439, 909, 440), (440, 909, 746), (440, 746, 441), (919, 437, 920), (920, 437, 436), (920, 436, 921), (921, 436, 435), (921, 435, 922), (922, 435, 516), (922, 516, 923), (923, 516, 425), (923, 425, 924), (924, 425, 424), (924, 424, 908), (459, 880, 460), (880, 459, 858), (858, 459, 458), (858, 458, 889), (889, 458, 457), (889, 457, 738), (424, 429, 930), (424, 930, 931), (424, 931, 932), (424, 932, 933), (424, 933, 934), (424, 934, 935), (424, 935, 936), (424, 936, 611), (424, 611, 908), (430, 859, 610), (430, 610, 937), (430, 937, 938), (430, 938, 939), (430, 939, 940), (430, 940, 941), (430, 941, 942), (430, 942, 943), (430, 943, 431), (464, 875, 416), (416, 875, 874), (416, 874, 417), (417, 874, 859), (417, 859, 430), (875, 464, 876), (876, 464, 463), (876, 463, 877), (877, 463, 462), (877, 462, 878), (878, 462, 461), (878, 461, 879), (879, 461, 460), (879, 460, 880), (610, 611, 937), (937, 611, 936), (937, 936, 938), (938, 936, 935), (938, 935, 939), (939, 935, 934), (939, 934, 940), (940, 934, 933), (940, 933, 941), (941, 933, 932), (941, 932, 942), (942, 932, 931), (942, 931, 943), (943, 931, 930), (943, 930, 431), (431, 930, 429), (883, 188, 884), (884, 188, 186), (884, 186, 885), (885, 186, 185), (885, 185, 886), (886, 185, 195), (886, 195, 887), (887, 195, 193), (887, 193, 891), (891, 193, 192), (891, 192, 890), (188, 883, 190), (190, 883, 882), (190, 882, 202), (202, 882, 881), (202, 881, 69), (69, 881, 873), (69, 873, 70), (70, 873, 872), (70, 872, 115), (115, 872, 871), (115, 871, 116), (116, 871, 870), (116, 870, 117), (117, 870, 869), (117, 869, 118), (863, 110, 864), (864, 110, 109), (864, 109, 865), (865, 109, 108), (865, 108, 866), (866, 108, 120), (866, 120, 867), (867, 120, 119), (867, 119, 868), (868, 119, 118), (868, 118, 869), (110, 863, 111), (111, 863, 862), (111, 862, 112), (112, 862, 861), (112, 861, 113), (113, 861, 860), (113, 860, 98), (98, 860, 857), (98, 857, 99), (99, 857, 856), (99, 856, 197), (197, 856, 888), (197, 888, 198), (198, 888, 890), (198, 890, 192), (926, 35, 927), (927, 35, 34), (927, 34, 929), (929, 34, 209), (929, 209, 910), (910, 209, 207), (910, 207, 911), (911, 207, 206), (911, 206, 912), (912, 206, 126), (912, 126, 913), (35, 926, 205), (205, 926, 925), (205, 925, 97), (97, 925, 918), (97, 918, 88), (88, 918, 907), (88, 907, 53), (53, 907, 906), (53, 906, 54), (54, 906, 905), (54, 905, 55), (55, 905, 904), (55, 904, 56), (56, 904, 903), (56, 903, 57), (897, 79, 898), (898, 79, 78), (898, 78, 899), (899, 78, 77), (899, 77, 900), (900, 77, 76), (900, 76, 901), (901, 76, 75), (901, 75, 902), (902, 75, 57), (902, 57, 903), (79, 897, 80), (80, 897, 896), (80, 896, 81), (81, 896, 895), (81, 895, 82), (82, 895, 917), (82, 917, 38), (38, 917, 916), (38, 916, 211), (211, 916, 915), (211, 915, 132), (132, 915, 914), (132, 914, 125), (125, 914, 913), (125, 913, 126), (945, 946, 950, 952), (944, 945, 952, 953), (948, 947, 954, 955), (949, 948, 955, 951), (946, 949, 951, 950), (947, 944, 953, 954), (7, 6, 944, 945), (9, 947, 944, 6), (10, 948, 947, 9), (11, 949, 948, 10), (11, 8, 946, 949), (8, 7, 945, 946), (954, 953, 955), (951, 952, 950), (955, 953, 952, 951, 1062, 1010, 1004, 1007, 1013, 1065, 1022, 1016, 1019, 1037, 1074, 1053, 1056, 991, 1059, 1050, 1031), (967, 968, 582), (984, 3, 2, 970), (969, 956, 580), (961, 962, 576), (965, 966, 584), (956, 957, 578, 580), (970, 2, 0, 958, 982, 981, 980, 979, 978, 977, 976, 975, 974, 973, 972, 971), (966, 967, 582, 584), (985, 983, 576, 544), (957, 959, 578), (968, 969, 580, 582), (987, 4, 3, 984, 988, 989), (986, 5, 4, 987), (576, 983, 960, 961), (963, 964, 586), (964, 965, 584, 586), (960, 1, 5, 986, 985, 983), (958, 0, 1, 960, 961, 962, 963, 964, 965, 966, 967, 968, 969, 956, 957, 959), (962, 963, 586, 576), (380, 381, 382, 383, 1030, 1049, 1058, 990, 1055, 1052, 1073, 1036, 1018, 1015, 1021, 1064, 1012, 1006, 1003, 1009, 1061, 406, 407, 408, 409, 410, 367, 361, 362, 363, 364, 365, 366, 368, 369, 370, 371, 372, 373, 374, 375, 376, 377, 378, 379), (1050, 1049, 1030, 1031), (1056, 1055, 990, 991), (991, 990, 1058, 1059), (1068, 1067, 1061, 1062), (1025, 1024, 1033, 1034), (1031, 1030, 1024, 1025), (1077, 1076, 1070, 1071), (994, 993, 996, 997), (1016, 1015, 1018, 1019), (1047, 1046, 1079, 1080), (1019, 1018, 1036, 1037), (997, 996, 1000, 1001), (1071, 1070, 1027, 1028), (1065, 1064, 1021, 1022), (406, 1061, 1067, 1079, 1046, 1039, 1043, 1000, 996, 993, 1085, 1082, 1027, 1070, 1076, 1033, 1024, 1030, 383, 411, 412, 413, 414, 397, 398, 399, 400, 401, 391, 392, 393, 394, 395, 396, 386, 387, 388, 389, 390, 384, 385, 402, 403, 404, 405), (1028, 1027, 1082, 1083), (1053, 1052, 1055, 1056), (1044, 1043, 1039, 1040), (1080, 1079, 1067, 1068), (1074, 1073, 1052, 1053), (1013, 1012, 1064, 1065), (1004, 1003, 1006, 1007), (1086, 1085, 993, 994), (1034, 1033, 1076, 1077), (1062, 1061, 1009, 1010), (1059, 1058, 1049, 1050), (1022, 1021, 1015, 1016), (1001, 1000, 1043, 1044), (1083, 1082, 1085, 1086), (1037, 1036, 1073, 1074), (1010, 1009, 1003, 1004), (1040, 1039, 1046, 1047), (1007, 1006, 1012, 1013), (1031, 1025, 1034, 1077, 1071, 1028, 1083, 1086, 994, 997, 1001, 1044, 1040, 1047, 1080, 1068, 1062, 951, 955)])
me_tapa_servo.use_remesh_preserve_volume = False
me_tapa_servo.use_remesh_preserve_attributes = False
me_tapa_servo.use_mirror_vertex_groups = False
me_tapa_servo.update()
me_tapa_servo_002 = bpy.data.meshes.new('Tapa servo.002')
me_tapa_servo_002.from_pydata([(2.021, -3.5, -1.578), (-2.021, -3.5, -1.578), (-4.041, 1.11e-15, -1.578), (4.041, 2.22e-16, -1.578), (2.021, 3.5, -1.578), (-2.021, 3.5, -1.578), (-4.041, 2.52e-15, 1.422), (-2.021, 3.5, 1.422), (-2.021, -3.5, 1.422), (2.021, -3.5, 1.422), (4.041, -8.112e-16, 1.422), (2.021, 3.5, 1.422), (2.233, -3.867, -1.58), (-2.233, -3.867, -1.58), (-4.466, 1.227e-15, -1.58), (4.466, 2.454e-16, -1.58), (2.233, 3.867, -1.58), (-2.233, 3.867, -1.58), (-4.466, 2.784e-15, 1.735), (-2.233, 3.867, 1.735), (-2.233, -3.867, 1.735), (2.233, -3.867, 1.735), (4.466, -8.963e-16, 1.735), (2.233, 3.867, 1.735)], [], [(1, 2, 6, 8), (0, 1, 8, 9), (10, 8, 6, 11), (4, 3, 10, 11), (5, 4, 11, 7), (2, 5, 7, 6), (7, 11, 6), (8, 10, 9), (3, 0, 9, 10), (13, 14, 18, 20), (12, 13, 20, 21), (16, 15, 22, 23), (17, 16, 23, 19), (14, 17, 19, 18), (15, 12, 21, 22), (1, 0, 12, 13), (3, 15, 12, 0), (4, 16, 15, 3), (5, 17, 16, 4), (5, 2, 14, 17), (2, 1, 13, 14), (22, 21, 23), (19, 20, 18), (23, 21, 20, 19)])
me_tapa_servo_002.use_remesh_preserve_volume = False
me_tapa_servo_002.use_remesh_preserve_attributes = False
me_tapa_servo_002.use_mirror_vertex_groups = False
me_tapa_servo_002.update()

# ---- objects
ob_lamp_005 = bpy.data.objects.new('Lamp.005', light_lamp_005)
ob_lamp_004 = bpy.data.objects.new('Lamp.004', light_lamp_004)
ob_camera_001 = bpy.data.objects.new('Camera.001', cam_camera_001)
ob_lamp_003 = bpy.data.objects.new('Lamp.003', light_lamp_003)
ob_lamp_002 = bpy.data.objects.new('Lamp.002', light_lamp_002)
ob_lamp_001 = bpy.data.objects.new('Lamp.001', light_lamp_001)
ob_tapa_servo = bpy.data.objects.new('Tapa servo', me_tapa_servo)
ob_lamp = bpy.data.objects.new('Lamp', light_lamp)
ob_camera = bpy.data.objects.new('Camera', cam_camera)
ob_tapa_servo_001 = bpy.data.objects.new('Tapa servo.001', me_tapa_servo_002)

# ---- transforms, parenting, visibility, modifiers, constraints
ob_lamp_005.location = (17.77, 6.568, 19.25)
ob_lamp_005.rotation_euler = (0.6503, 0.05522, 1.042)
ob_lamp_005.scale = (0.4069, 0.4069, 0.4069)
ob_lamp_005.lock_rotations_4d = False
ob_lamp_005.empty_display_type = 'ARROWS'
ob_lamp_005.color = (0.0, 0.0, 0.0, 0.0)
ob_lamp_005.lineart.crease_threshold = 0.0
ob_lamp_004.location = (17.78, -6.811, 19.25)
ob_lamp_004.rotation_euler = (0.6503, 0.05522, 1.042)
ob_lamp_004.scale = (0.4069, 0.4069, 0.4069)
ob_lamp_004.lock_rotations_4d = False
ob_lamp_004.empty_display_type = 'ARROWS'
ob_lamp_004.color = (0.0, 0.0, 0.0, 0.0)
ob_lamp_004.lineart.crease_threshold = 0.0
ob_camera_001.location = (-60.52, 12.05, -45.56)
ob_camera_001.rotation_euler = (4.007, -2.614e-06, 7.626)
ob_camera_001.lock_rotations_4d = False
ob_camera_001.empty_display_type = 'ARROWS'
ob_camera_001.color = (0.0, 0.0, 0.0, 0.0)
ob_camera_001.display_type = 'WIRE'
ob_camera_001.lineart.crease_threshold = 0.0
ob_lamp_003.location = (-30.26, 2.153, -11.68)
ob_lamp_003.rotation_euler = (0.6503, 0.05522, 1.866)
ob_lamp_003.lock_rotations_4d = False
ob_lamp_003.empty_display_type = 'ARROWS'
ob_lamp_003.color = (0.0, 0.0, 0.0, 0.0)
ob_lamp_003.lineart.crease_threshold = 0.0
ob_lamp_002.location = (-6.102, -20.15, -11.68)
ob_lamp_002.rotation_euler = (0.6503, 0.05522, 1.866)
ob_lamp_002.lock_rotations_4d = False
ob_lamp_002.empty_display_type = 'ARROWS'
ob_lamp_002.color = (0.0, 0.0, 0.0, 0.0)
ob_lamp_002.lineart.crease_threshold = 0.0
ob_lamp_001.location = (-17.69, -7.839, 19.25)
ob_lamp_001.rotation_euler = (0.6503, 0.05522, 1.043)
ob_lamp_001.scale = (0.4695, 0.4695, 0.4695)
ob_lamp_001.lock_rotations_4d = False
ob_lamp_001.empty_display_type = 'ARROWS'
ob_lamp_001.color = (0.0, 0.0, 0.0, 0.0)
ob_lamp_001.lineart.crease_threshold = 0.0
ob_tapa_servo.location = (0.0, 0.0, 0.0)
ob_tapa_servo.lineart.crease_threshold = 0.0
ob_lamp.location = (-17.72, 7.596, 19.25)
ob_lamp.rotation_euler = (0.6503, 0.05522, 1.043)
ob_lamp.scale = (0.4695, 0.4695, 0.4695)
ob_lamp.lock_rotations_4d = False
ob_lamp.empty_display_type = 'ARROWS'
ob_lamp.color = (0.0, 0.0, 0.0, 0.0)
ob_lamp.lineart.crease_threshold = 0.0
ob_camera.location = (-44.3, -26.06, 21.15)
ob_camera.rotation_euler = (1.165, 8.408e-07, -0.9421)
ob_camera.lock_rotations_4d = False
ob_camera.empty_display_type = 'ARROWS'
ob_camera.color = (0.0, 0.0, 0.0, 0.0)
ob_camera.display_type = 'WIRE'
ob_camera.lineart.crease_threshold = 0.0
ob_tapa_servo_001.location = (-10.25, 0.0, -1.475)
ob_tapa_servo_001.lineart.crease_threshold = 0.0

# ---- collection membership
col_collection_1.objects.link(ob_lamp_005)
col_collection_1.objects.link(ob_lamp_004)
col_collection_1.objects.link(ob_camera_001)
col_collection_1.objects.link(ob_lamp_003)
col_collection_1.objects.link(ob_lamp_002)
col_collection_1.objects.link(ob_lamp_001)
col_collection_1.objects.link(ob_tapa_servo)
col_collection_1.objects.link(ob_lamp)
col_collection_1.objects.link(ob_camera)
col_collection_2.objects.link(ob_tapa_servo_001)

# ---- scene / render settings (as saved in the file)
scene.camera = ob_camera
scene.frame_start = 1; scene.frame_end = 250; scene.frame_set(1)
scene.render.engine = 'BLENDER_EEVEE_NEXT'
scene.render.resolution_percentage = 75
scene.render.dither_intensity = 0.0
scene.cycles.use_denoising = False
scene.cycles.samples = 100
scene.cycles.sampling_pattern = 'TABULATED_SOBOL'
scene.cycles.light_sampling_threshold = 0.0
scene.cycles.use_adaptive_sampling = False
scene.cycles.use_light_tree = False
scene.cycles.blur_glossy = 0.0
scene.cycles.seed = 1
scene.cycles.sample_clamp_indirect = 0.0
scene.view_settings.view_transform = 'Standard'
scene.unit_settings.scale_length = 0.001
bpy.context.view_layer.update()
